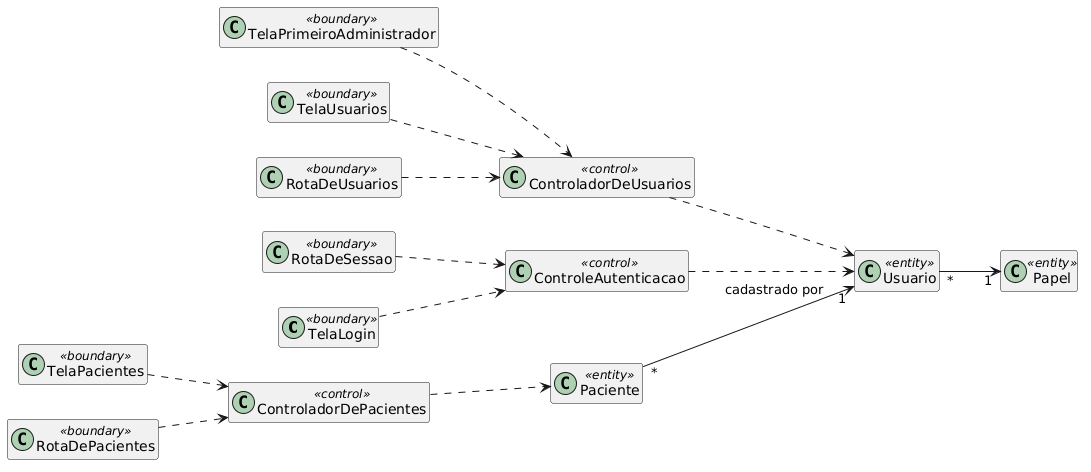

The diagram above was rendered by PlantUML. Its source (embedded in the PNG):
@startuml diagrama-classes-de-analise
left to right direction
hide members
class TelaLogin <<boundary>>
class TelaPrimeiroAdministrador <<boundary>>
class TelaUsuarios <<boundary>>
class RotaDeUsuarios <<boundary>>
class RotaDeSessao <<boundary>>
class TelaPacientes <<boundary>>
class RotaDePacientes <<boundary>>
class ControleAutenticacao <<control>>
class ControladorDeUsuarios <<control>>
class ControladorDePacientes <<control>>
class Usuario <<entity>>
class Papel <<entity>>
class Paciente <<entity>>
TelaLogin ..> ControleAutenticacao
RotaDeSessao ..> ControleAutenticacao
TelaPrimeiroAdministrador ..> ControladorDeUsuarios
TelaUsuarios ..> ControladorDeUsuarios
RotaDeUsuarios ..> ControladorDeUsuarios
TelaPacientes ..> ControladorDePacientes
RotaDePacientes ..> ControladorDePacientes
ControleAutenticacao ..> Usuario
ControladorDeUsuarios ..> Usuario
ControladorDePacientes ..> Paciente
Usuario "*" --> "1" Papel
Paciente "*" --> "1" Usuario : cadastrado por
@enduml